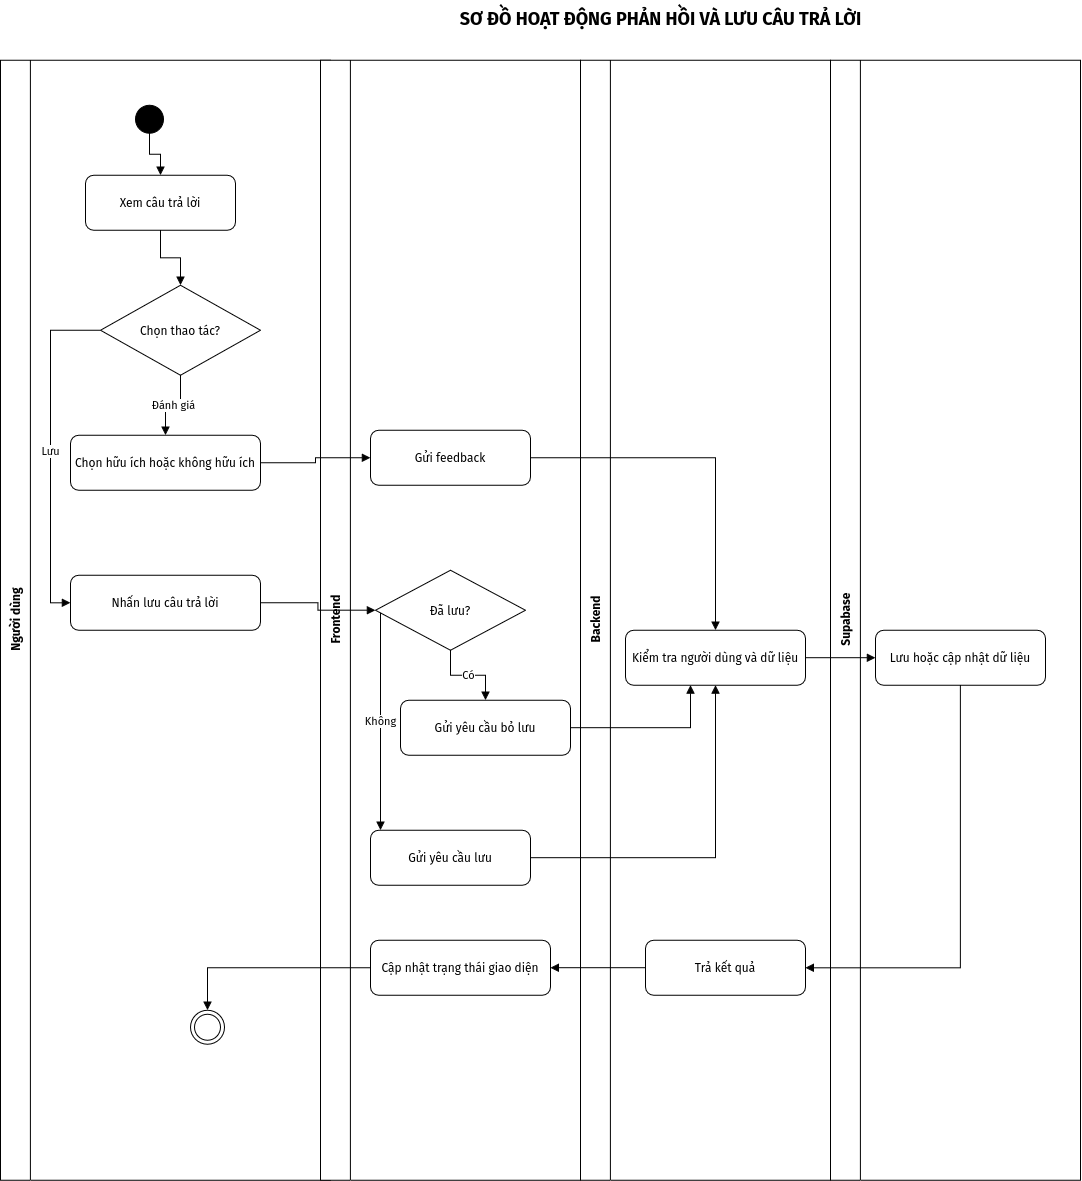

The diagram above was exported from draw.io. Its source (the exported page's mxGraphModel, read from the mxfile embedded in the PNG):
<mxGraphModel dx="2949" dy="1183" grid="1" gridSize="10" guides="1" tooltips="1" connect="1" arrows="1" fold="1" page="1" pageScale="1" pageWidth="1169" pageHeight="2000" math="0" shadow="0">
  <root>
    <mxCell id="0" />
    <mxCell id="1" parent="0" />
    <mxCell id="title" parent="1" style="text;html=1;strokeColor=none;fillColor=none;align=center;verticalAlign=middle;fontStyle=1;fontSize=18;" value="SƠ ĐỒ HOẠT ĐỘNG PHẢN HỒI VÀ LƯU CÂU TRẢ LỜI" vertex="1">
      <mxGeometry height="36" width="700" x="240" y="20" as="geometry" />
    </mxCell>
    <mxCell id="u" parent="1" style="swimlane;html=1;horizontal=0;startSize=30;fillColor=#ffffff;strokeColor=#000000;fontStyle=1;" value="Người dùng" vertex="1">
      <mxGeometry height="1120" width="330" x="-70" y="80" as="geometry" />
    </mxCell>
    <mxCell id="save" parent="u" style="rounded=1;whiteSpace=wrap;html=1;fillColor=#ffffff;strokeColor=#000000;" value="Nhấn lưu câu trả lời" vertex="1">
      <mxGeometry height="55" width="190" x="70" y="515" as="geometry" />
    </mxCell>
    <mxCell id="fb" parent="u" style="rounded=1;whiteSpace=wrap;html=1;fillColor=#ffffff;strokeColor=#000000;" value="Chọn hữu ích hoặc không hữu ích" vertex="1">
      <mxGeometry height="55" width="190" x="70" y="375" as="geometry" />
    </mxCell>
    <mxCell id="act" parent="u" style="rhombus;whiteSpace=wrap;html=1;fillColor=#ffffff;strokeColor=#000000;" value="Chọn thao tác?" vertex="1">
      <mxGeometry height="90" width="160" x="100" y="225" as="geometry" />
    </mxCell>
    <mxCell id="view" parent="u" style="rounded=1;whiteSpace=wrap;html=1;fillColor=#ffffff;strokeColor=#000000;" value="Xem câu trả lời" vertex="1">
      <mxGeometry height="55" width="150" x="85" y="115" as="geometry" />
    </mxCell>
    <mxCell id="s" parent="u" style="ellipse;html=1;fillColor=#000000;strokeColor=#000000;" value="" vertex="1">
      <mxGeometry height="28" width="28" x="135" y="45" as="geometry" />
    </mxCell>
    <mxCell id="e3" edge="1" parent="u" source="act" style="edgeStyle=orthogonalEdgeStyle;rounded=0;orthogonalLoop=1;jettySize=auto;html=1;endArrow=block;endFill=1;" target="fb" value="Đánh giá">
      <mxGeometry relative="1" as="geometry" />
    </mxCell>
    <mxCell id="e4" edge="1" parent="u" source="act" style="edgeStyle=orthogonalEdgeStyle;rounded=0;orthogonalLoop=1;jettySize=auto;html=1;endArrow=block;endFill=1;" target="save" value="Lưu">
      <mxGeometry relative="1" as="geometry">
        <Array as="points">
          <mxPoint x="50" y="270" />
          <mxPoint x="50" y="542.52" />
        </Array>
      </mxGeometry>
    </mxCell>
    <mxCell id="e2" edge="1" parent="u" source="view" style="edgeStyle=orthogonalEdgeStyle;rounded=0;orthogonalLoop=1;jettySize=auto;html=1;endArrow=block;endFill=1;" target="act" value="">
      <mxGeometry relative="1" as="geometry" />
    </mxCell>
    <mxCell id="e1" edge="1" parent="u" source="s" style="edgeStyle=orthogonalEdgeStyle;rounded=0;orthogonalLoop=1;jettySize=auto;html=1;endArrow=block;endFill=1;" target="view" value="">
      <mxGeometry relative="1" as="geometry" />
    </mxCell>
    <mxCell id="f" parent="1" style="swimlane;html=1;horizontal=0;startSize=30;fillColor=#ffffff;strokeColor=#000000;fontStyle=1;" value="Frontend" vertex="1">
      <mxGeometry height="1120" width="260" x="250" y="80" as="geometry" />
    </mxCell>
    <mxCell id="unsave" parent="f" style="rounded=1;whiteSpace=wrap;html=1;fillColor=#ffffff;strokeColor=#000000;" value="Gửi yêu cầu bỏ lưu" vertex="1">
      <mxGeometry height="55" width="170" x="80" y="640" as="geometry" />
    </mxCell>
    <mxCell id="b" parent="1" style="swimlane;html=1;horizontal=0;startSize=30;fillColor=#ffffff;strokeColor=#000000;fontStyle=1;" value="Backend" vertex="1">
      <mxGeometry height="1120" width="250" x="510" y="80" as="geometry" />
    </mxCell>
    <mxCell id="result" parent="b" style="rounded=1;whiteSpace=wrap;html=1;fillColor=#ffffff;strokeColor=#000000;" value="Trả kết quả" vertex="1">
      <mxGeometry height="55" width="160" x="65" y="880" as="geometry" />
    </mxCell>
    <mxCell id="d" parent="1" style="swimlane;html=1;horizontal=0;startSize=30;fillColor=#ffffff;strokeColor=#000000;fontStyle=1;" value="Supabase" vertex="1">
      <mxGeometry height="1120" width="250" x="760" y="80" as="geometry" />
    </mxCell>
    <mxCell id="sendfb" parent="1" style="rounded=1;whiteSpace=wrap;html=1;fillColor=#ffffff;strokeColor=#000000;" value="Gửi feedback" vertex="1">
      <mxGeometry height="55" width="160" x="300" y="450" as="geometry" />
    </mxCell>
    <mxCell id="saved" parent="1" style="rhombus;whiteSpace=wrap;html=1;fillColor=#ffffff;strokeColor=#000000;" value="Đã lưu?" vertex="1">
      <mxGeometry height="80" width="150" x="305" y="590" as="geometry" />
    </mxCell>
    <mxCell id="bookmark" parent="1" style="rounded=1;whiteSpace=wrap;html=1;fillColor=#ffffff;strokeColor=#000000;" value="Gửi yêu cầu lưu" vertex="1">
      <mxGeometry height="55" width="160" x="300" y="850" as="geometry" />
    </mxCell>
    <mxCell id="validate" parent="1" style="rounded=1;whiteSpace=wrap;html=1;fillColor=#ffffff;strokeColor=#000000;" value="Kiểm tra người dùng và dữ liệu" vertex="1">
      <mxGeometry height="55" width="180" x="555" y="650" as="geometry" />
    </mxCell>
    <mxCell id="persist" parent="1" style="rounded=1;whiteSpace=wrap;html=1;fillColor=#ffffff;strokeColor=#000000;" value="Lưu hoặc cập nhật dữ liệu" vertex="1">
      <mxGeometry height="55" width="170" x="805" y="650" as="geometry" />
    </mxCell>
    <mxCell id="ui" parent="1" style="rounded=1;whiteSpace=wrap;html=1;fillColor=#ffffff;strokeColor=#000000;" value="Cập nhật trạng thái giao diện" vertex="1">
      <mxGeometry height="55" width="180" x="300" y="960" as="geometry" />
    </mxCell>
    <mxCell id="e" parent="1" style="ellipse;html=1;shape=doubleEllipse;fillColor=#ffffff;strokeColor=#000000;" value="" vertex="1">
      <mxGeometry height="34" width="34" x="120" y="1030" as="geometry" />
    </mxCell>
    <mxCell id="e5" edge="1" parent="1" source="fb" style="edgeStyle=orthogonalEdgeStyle;rounded=0;orthogonalLoop=1;jettySize=auto;html=1;endArrow=block;endFill=1;" target="sendfb" value="">
      <mxGeometry relative="1" as="geometry" />
    </mxCell>
    <mxCell id="e6" edge="1" parent="1" source="sendfb" style="edgeStyle=orthogonalEdgeStyle;rounded=0;orthogonalLoop=1;jettySize=auto;html=1;endArrow=block;endFill=1;" target="validate" value="">
      <mxGeometry relative="1" as="geometry" />
    </mxCell>
    <mxCell id="e7" edge="1" parent="1" source="save" style="edgeStyle=orthogonalEdgeStyle;rounded=0;orthogonalLoop=1;jettySize=auto;html=1;endArrow=block;endFill=1;" target="saved" value="">
      <mxGeometry relative="1" as="geometry" />
    </mxCell>
    <mxCell id="e8" edge="1" parent="1" source="saved" style="edgeStyle=orthogonalEdgeStyle;rounded=0;orthogonalLoop=1;jettySize=auto;html=1;endArrow=block;endFill=1;" target="unsave" value="Có">
      <mxGeometry relative="1" as="geometry" />
    </mxCell>
    <mxCell id="e9" edge="1" parent="1" source="saved" style="edgeStyle=orthogonalEdgeStyle;rounded=0;orthogonalLoop=1;jettySize=auto;html=1;endArrow=block;endFill=1;" target="bookmark" value="Không">
      <mxGeometry relative="1" as="geometry">
        <Array as="points">
          <mxPoint x="310" y="750" />
          <mxPoint x="310" y="750" />
        </Array>
      </mxGeometry>
    </mxCell>
    <mxCell id="e10" edge="1" parent="1" source="unsave" style="edgeStyle=orthogonalEdgeStyle;rounded=0;orthogonalLoop=1;jettySize=auto;html=1;endArrow=block;endFill=1;" target="validate" value="">
      <mxGeometry relative="1" as="geometry">
        <Array as="points">
          <mxPoint x="620" y="747.5" />
        </Array>
      </mxGeometry>
    </mxCell>
    <mxCell id="e11" edge="1" parent="1" source="bookmark" style="edgeStyle=orthogonalEdgeStyle;rounded=0;orthogonalLoop=1;jettySize=auto;html=1;endArrow=block;endFill=1;" target="validate" value="">
      <mxGeometry relative="1" as="geometry" />
    </mxCell>
    <mxCell id="e12" edge="1" parent="1" source="validate" style="edgeStyle=orthogonalEdgeStyle;rounded=0;orthogonalLoop=1;jettySize=auto;html=1;endArrow=block;endFill=1;" target="persist" value="">
      <mxGeometry relative="1" as="geometry" />
    </mxCell>
    <mxCell id="e13" edge="1" parent="1" source="persist" style="edgeStyle=orthogonalEdgeStyle;rounded=0;orthogonalLoop=1;jettySize=auto;html=1;endArrow=block;endFill=1;" target="result" value="">
      <mxGeometry relative="1" as="geometry">
        <Array as="points">
          <mxPoint x="890" y="987.5" />
        </Array>
      </mxGeometry>
    </mxCell>
    <mxCell id="e14" edge="1" parent="1" source="result" style="edgeStyle=orthogonalEdgeStyle;rounded=0;orthogonalLoop=1;jettySize=auto;html=1;endArrow=block;endFill=1;" target="ui" value="">
      <mxGeometry relative="1" as="geometry">
        <Array as="points">
          <mxPoint x="635" y="990" />
        </Array>
      </mxGeometry>
    </mxCell>
    <mxCell id="e15" edge="1" parent="1" source="ui" style="edgeStyle=orthogonalEdgeStyle;rounded=0;orthogonalLoop=1;jettySize=auto;html=1;endArrow=block;endFill=1;" target="e" value="">
      <mxGeometry relative="1" as="geometry" />
    </mxCell>
  </root>
</mxGraphModel>